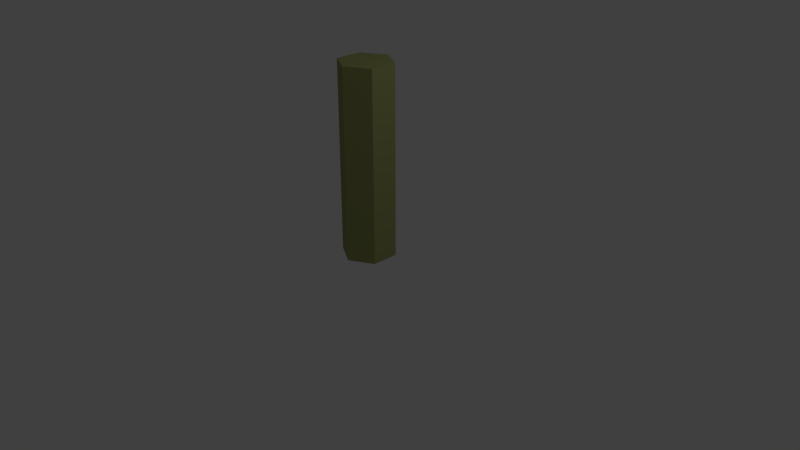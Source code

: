# Source: tracking_object_2.blend  (saved by Blender 2.79.0; exported with 4.5.12 LTS)
import bpy
from mathutils import Matrix  # noqa: F401  (used for matrix-valued properties, if any)

bpy.ops.wm.read_factory_settings(use_empty=True)
scene = bpy.context.scene
scene.name = 'Scene'

# ---- collections
col_collection_1 = bpy.data.collections.new('Collection 1'); scene.collection.children.link(col_collection_1)

# ---- materials (node trees are filled in below, after node groups)
mat_material_004 = bpy.data.materials.new('Material.004')
mat_material_004.alpha_threshold = 0.0
mat_material_004.use_transparent_shadow = False
mat_material_004.diffuse_color = (0.3242, 0.3506, 0.1267, 1.0)
mat_material_004.specular_color = (1.0, 0.887, 0.6781)
mat_material_004.roughness = 0.5

# ---- material node trees

# ---- world
world_world = bpy.data.worlds.new('World'); scene.world = world_world
world_world.color = (0.05088, 0.05088, 0.05088)
world_world.use_sun_shadow = False
world_world.sun_shadow_jitter_overblur = 0.0
world_world.cycles.sampling_method = 'MANUAL'

# ---- cameras
cam_camera = bpy.data.cameras.new('Camera')
cam_camera.clip_end = 100.0
cam_camera.lens = 35.0
cam_camera.sensor_width = 32.0
cam_camera.sensor_height = 18.0
cam_camera.ortho_scale = 7.314
cam_camera.dof.focus_distance = 0.0
cam_camera.dof.aperture_fstop = 128.0

# ---- lights
light_lamp = bpy.data.lights.new('Lamp', 'POINT')
light_lamp.transmission_factor = 0.0
light_lamp.cutoff_distance = 30.0
light_lamp.energy = 100.0
light_lamp.shadow_buffer_clip_start = 1.001
light_lamp.shadow_soft_size = 0.1
light_lamp.shadow_maximum_resolution = 0.006
light_lamp.use_absolute_resolution = True

# ---- meshes
me_cylinder = bpy.data.meshes.new('Cylinder')
me_cylinder.from_pydata([(0.0, 0.3565, 0.03991), (0.0, 0.3565, 2.54), (0.3088, 0.1783, 0.03991), (0.3088, 0.1783, 2.54), (0.3088, -0.1783, 0.03991), (0.3088, -0.1783, 2.54), (-3.117e-08, -0.3565, 0.03991), (-3.117e-08, -0.3565, 2.54), (-0.3088, -0.1783, 0.03991), (-0.3088, -0.1783, 2.54), (-0.3088, 0.1783, 0.03991), (-0.3088, 0.1783, 2.54)], [], [(0, 1, 3, 2), (2, 3, 5, 4), (4, 5, 7, 6), (6, 7, 9, 8), (3, 1, 11, 9, 7, 5), (8, 9, 11, 10), (10, 11, 1, 0), (0, 2, 4, 6, 8, 10)])
_uv = me_cylinder.uv_layers.new(name='UVMap')
_uv.uv.foreach_set('vector', [0.2617, 1.192e-08, 0.2617, 1.0, 0.08723, 1.0, 0.08723, 2.086e-08, 0.08723, 2.086e-08, 0.08723, 1.0, 1.458e-07, 1.0, 0.0, 2.533e-08, 0.3489, 1.0, 0.3489, 9.536e-08, 0.4361, 0.0, 0.4361, 1.0, 0.4361, 1.0, 0.4361, 0.0, 0.6106, 0.0, 0.6106, 1.0, 0.6978, 0.2139, 0.6978, 0.0713, 0.8489, 0.0, 1.0, 0.0713, 1.0, 0.2139, 0.8489, 0.2852, 0.6106, 1.0, 0.6106, 0.0, 0.6978, 9.536e-08, 0.6978, 1.0, 0.3489, 0.0, 0.3489, 1.0, 0.2617, 1.0, 0.2617, 1.192e-08, 0.6978, 0.3565, 0.8489, 0.2852, 1.0, 0.3565, 1.0, 0.4991, 0.8489, 0.5704, 0.6978, 0.4991])
me_cylinder.materials.append(mat_material_004)
me_cylinder.use_remesh_preserve_volume = False
me_cylinder.use_remesh_preserve_attributes = False
me_cylinder.use_mirror_vertex_groups = False
me_cylinder.update()

# ---- objects
ob_cylinder = bpy.data.objects.new('Cylinder', me_cylinder)
ob_lamp = bpy.data.objects.new('Lamp', light_lamp)
ob_camera = bpy.data.objects.new('Camera', cam_camera)

# ---- transforms, parenting, visibility, modifiers, constraints
ob_cylinder.location = (0.0, 0.0, 0.0)
ob_cylinder.lineart.crease_threshold = 0.0
ob_lamp.location = (4.076, 1.005, 5.904)
ob_lamp.rotation_euler = (0.6503, 0.05522, 1.866)
ob_lamp.lock_rotations_4d = False
ob_lamp.empty_display_type = 'ARROWS'
ob_lamp.color = (0.0, 0.0, 0.0, 0.0)
ob_lamp.lineart.crease_threshold = 0.0
ob_camera.location = (7.481, -6.508, 5.344)
ob_camera.rotation_euler = (1.109, 0.0, 0.8149)
ob_camera.lock_rotations_4d = False
ob_camera.empty_display_type = 'ARROWS'
ob_camera.color = (0.0, 0.0, 0.0, 0.0)
ob_camera.display_type = 'WIRE'
ob_camera.lineart.crease_threshold = 0.0

# ---- collection membership
col_collection_1.objects.link(ob_cylinder)
col_collection_1.objects.link(ob_lamp)
col_collection_1.objects.link(ob_camera)

# ---- scene / render settings (as saved in the file)
scene.camera = ob_camera
scene.frame_start = 1; scene.frame_end = 250; scene.frame_set(1)
scene.render.engine = 'BLENDER_EEVEE_NEXT'
scene.render.resolution_percentage = 50
scene.render.dither_intensity = 0.0
scene.cycles.use_denoising = False
scene.cycles.samples = 128
scene.cycles.sampling_pattern = 'TABULATED_SOBOL'
scene.cycles.use_adaptive_sampling = False
scene.cycles.use_light_tree = False
scene.cycles.blur_glossy = 0.0
scene.cycles.sample_clamp_indirect = 0.0
scene.view_settings.view_transform = 'Standard'
bpy.context.view_layer.update()
